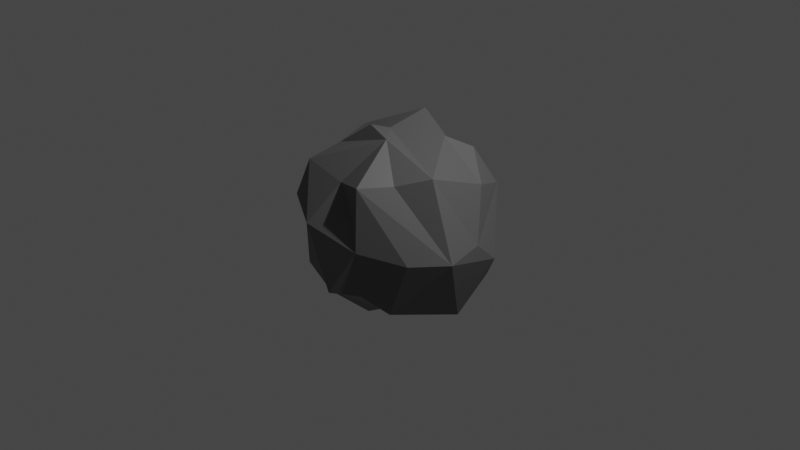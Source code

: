 # Source: stone.blend  (saved by Blender 2.80.75; exported with 4.5.12 LTS)
import bpy
from mathutils import Matrix  # noqa: F401  (used for matrix-valued properties, if any)

bpy.ops.wm.read_factory_settings(use_empty=True)
scene = bpy.context.scene
scene.name = 'Scene'

# ---- collections
col_collection = bpy.data.collections.new('Collection'); scene.collection.children.link(col_collection)

# ---- images (referenced by path relative to the original .blend; pixels are not part of the script)
import os
ASSET_DIR = os.environ.get("B2B_ASSET_DIR", "")  # directory of the original .blend (textures are referenced by path, not embedded)
HERE = os.path.dirname(os.path.abspath(__file__))  # packed textures are extracted next to this script under _unpacked/

def load_image(name, relpath, width, height, colorspace="sRGB"):
    """Load a texture the original file referenced (path relative to the .blend, or extracted next to this script)."""
    p = next((c for c in (os.path.join(HERE, relpath), os.path.join(ASSET_DIR, relpath)) if relpath and os.path.exists(c)), "")
    if p:
        img = bpy.data.images.load(p, check_existing=True)
        img.name = name
    else:  # same state as the original file: an image datablock whose file is absent (Cycles renders it pink)
        img = bpy.data.images.new(name, width, height)
        img.source = "FILE"
        img.filepath = "//" + (relpath or name)
    img.colorspace_settings.name = colorspace
    return img
img_untitled = load_image('Untitled', 'stone.png', 1024, 1024, 'sRGB')

# ---- materials (node trees are filled in below, after node groups)
mat_material_001 = bpy.data.materials.new('Material.001')

# ---- material node trees
mat_material_001.use_nodes = True; mat_material_001.node_tree.nodes.clear()
_N = mat_material_001.node_tree.nodes; _L = mat_material_001.node_tree.links
n0 = _N.new('ShaderNodeOutputMaterial'); n0.name = 'Material Output'; n0.location = (311, 300)
n1 = _N.new('ShaderNodeBsdfPrincipled'); n1.name = 'Principled BSDF'; n1.location = (-99, 290)
n1.distribution = 'GGX'
n1.subsurface_method = 'BURLEY'
n1.inputs[0].default_value = (0.1288, 0.1288, 0.1288, 1.0)
n1.inputs[3].default_value = 1.45
n1.inputs[27].default_value = (0.0, 0.0, 0.0, 1.0)
n1.inputs[28].default_value = 1.0
n2 = _N.new('ShaderNodeTexImage'); n2.name = 'Image Texture'; n2.location = (484, 253)
n2.image = img_untitled
_L.new(n1.outputs[0], n0.inputs[0])
n0.is_active_output = True

# ---- world
world_world = bpy.data.worlds.new('World'); scene.world = world_world
world_world.use_nodes = True; world_world.node_tree.nodes.clear()
_N = world_world.node_tree.nodes; _L = world_world.node_tree.links
n0 = _N.new('ShaderNodeOutputWorld'); n0.name = 'World Output'; n0.location = (300, 300)
n1 = _N.new('ShaderNodeBackground'); n1.name = 'Background'; n1.location = (10, 300)
n1.inputs[0].default_value = (0.05088, 0.05088, 0.05088, 1.0)
_L.new(n1.outputs[0], n0.inputs[0])
n0.is_active_output = True
world_world.color = (0.05088, 0.05088, 0.05088)
world_world.use_sun_shadow = False
world_world.sun_shadow_jitter_overblur = 0.0

# ---- cameras
cam_camera = bpy.data.cameras.new('Camera')
cam_camera.clip_end = 100.0
cam_camera.ortho_scale = 7.314

# ---- lights
light_light = bpy.data.lights.new('Light', 'POINT')
light_light.transmission_factor = 0.0
light_light.energy = 1000.0
light_light.shadow_soft_size = 0.1
light_light.shadow_maximum_resolution = 0.006
light_light.use_absolute_resolution = True

# ---- meshes
me_icosphere = bpy.data.meshes.new('Icosphere')
me_icosphere.from_pydata([(-0.2416, -0.727, -0.6521), (-0.4016, 0.6847, -0.4952), (-0.6834, -0.3826, 0.4274), (0.7235, 0.1319, -0.8664), (0.2797, 0.3271, -0.9029), (-0.05682, 0.05382, -1.037), (-0.1706, 0.5136, -0.897), (0.9525, 0.1462, 0.001824), (0.1172, -1.044, -0.4038), (-0.6813, 0.8246, -0.05058), (-0.5622, -0.2778, 0.7529), (-0.7221, 0.1882, 0.7804), (0.7211, 0.5593, -0.5485), (-0.6056, -0.8218, 0.3386), (0.5763, 0.7277, -0.3561), (0.07245, 0.865, 0.4221), (-0.9139, 0.002029, 0.4334), (0.2674, -0.7971, 0.6707), (-0.1436, 0.01555, 0.9441), (-0.5877, -0.6594, 0.6726), (-0.6911, 0.5365, 0.5765), (-0.8178, -0.2891, -0.7383), (0.353, -0.8961, 0.0585), (0.7774, -0.6268, -0.02167), (-0.9794, 0.2775, 0.007656), (0.1407, -0.298, 0.9876), (-0.2306, -0.1676, 1.004), (-0.04036, 0.3932, 1.087), (0.3481, 0.28, 0.9284), (0.7678, 0.3682, 0.5206), (0.4791, 0.556, 0.7754), (-0.05501, -0.7108, 0.6075), (0.4593, -0.4969, 0.661), (0.7205, -0.251, 0.748), (0.5615, 0.8338, 0.3296), (-0.292, 0.9448, -0.008674), (-0.4277, 0.7699, 0.4393), (-0.9578, -0.2746, 0.1746), (-0.2168, -1.018, 0.2206), (1.042, -0.3002, -0.02233), (0.03405, 1.088, -0.1541), (-0.7158, 0.3533, -0.2296), (-0.7812, -0.489, -0.1472), (-0.5699, -0.7241, -0.4486), (0.3209, -0.8168, -0.4489), (0.8977, 0.4613, -0.2763), (0.2905, 0.472, -0.5811), (0.1123, 0.7914, -0.6109), (-0.7112, 0.4958, -0.5706), (-0.1198, -0.325, -1.006), (0.5773, -0.6694, -0.6044), (0.1576, -0.4038, -0.8265)], [], [(5, 51, 49), (50, 39, 23), (0, 8, 38), (0, 38, 43), (21, 42, 24), (1, 35, 40), (12, 14, 45), (33, 28, 18), (33, 29, 28), (28, 15, 27), (16, 2, 10), (10, 25, 26), (10, 19, 25), (40, 35, 15), (9, 20, 36), (42, 38, 13), (8, 22, 38), (22, 23, 17), (4, 46, 12), (6, 1, 47), (6, 48, 1), (5, 21, 48), (5, 49, 21), (0, 51, 44), (3, 50, 51), (51, 50, 44), (0, 44, 8), (3, 5, 4), (3, 51, 5), (45, 3, 12), (3, 4, 12), (49, 0, 43), (21, 49, 43), (6, 5, 48), (46, 4, 47), (4, 6, 47), (12, 46, 14), (46, 47, 14), (7, 39, 45), (39, 3, 45), (39, 7, 33), (44, 23, 22), (44, 50, 23), (22, 8, 44), (37, 13, 2), (37, 42, 13), (41, 48, 24), (48, 21, 24), (9, 41, 24), (9, 48, 41), (20, 9, 24), (47, 1, 40), (34, 14, 40), (14, 47, 40), (34, 40, 15), (39, 33, 32), (17, 39, 32), (17, 23, 39), (38, 31, 19), (38, 22, 31), (22, 17, 31), (13, 38, 19), (13, 19, 2), (37, 2, 16), (16, 24, 37), (24, 16, 20), (15, 35, 36), (35, 9, 36), (34, 30, 29), (34, 15, 30), (7, 34, 29), (7, 45, 34), (7, 29, 33), (25, 32, 33), (25, 33, 18), (31, 17, 25), (25, 19, 31), (26, 25, 18), (10, 2, 19), (18, 11, 10), (11, 16, 10), (18, 10, 26), (27, 20, 11), (27, 36, 20), (15, 36, 27), (27, 11, 18), (30, 15, 28), (28, 29, 30), (18, 28, 27), (20, 16, 11), (17, 32, 25), (14, 34, 45), (42, 37, 24), (43, 38, 42), (35, 1, 9), (1, 48, 9), (21, 43, 42), (5, 6, 4), (39, 50, 3), (49, 51, 0)])
_uv = me_icosphere.uv_layers.new(name='UVMap')
_uv.uv.foreach_set('vector', [0.4201, 0.7683, 0.4201, 0.8713, 0.3657, 0.8327, 0.845, 0.7531, 0.66, 0.8223, 0.6983, 0.7424, 0.5304, 0.5784, 0.6567, 0.571, 0.6567, 0.7006, 0.5304, 0.5784, 0.6567, 0.7006, 0.5026, 0.6561, 0.7324, 0.03743, 0.7183, 0.1677, 0.5546, 0.118, 0.7792, 0.5673, 0.6567, 0.5205, 0.6821, 0.4504, 0.3657, 0.05916, 0.3501, 0.1069, 0.3045, 0.02629, 0.898, 0.3019, 0.7805, 0.2267, 0.8178, 0.1204, 0.0, 0.03837, 0.136, 0.07064, 0.03394, 0.1585, 0.03394, 0.1585, 0.2088, 0.2414, 0.009744, 0.248, 0.5697, 0.2255, 0.6361, 0.2688, 0.5756, 0.3245, 0.2415, 0.3684, 0.08624, 0.4351, 0.1399, 0.3698, 0.2415, 0.3684, 0.2957, 0.4141, 0.08624, 0.4351, 0.35, 0.2472, 0.2922, 0.3039, 0.2088, 0.2414, 0.4227, 0.0677, 0.4273, 0.2111, 0.3718, 0.1739, 0.4544, 0.7131, 0.6567, 0.7006, 0.578, 0.7656, 0.3257, 0.6859, 0.2142, 0.6435, 0.3152, 0.5584, 0.2142, 0.6435, 0.1156, 0.6835, 0.151, 0.5436, 0.9443, 0.4547, 0.8636, 0.4377, 0.869, 0.3445, 0.892, 0.5379, 0.7792, 0.5673, 0.8145, 0.4597, 0.892, 0.5379, 0.8029, 0.6417, 0.7792, 0.5673, 0.1503, 0.6859, 0.1503, 0.8568, 0.0, 0.8262, 0.3786, 0.4533, 0.4435, 0.4903, 0.3657, 0.6333, 0.5304, 0.5784, 0.509, 0.473, 0.6375, 0.5189, 0.4805, 0.3445, 0.6316, 0.4494, 0.509, 0.473, 0.509, 0.473, 0.6316, 0.4494, 0.6375, 0.5189, 0.5304, 0.5784, 0.6375, 0.5189, 0.6567, 0.571, 0.9894, 0.3722, 0.9894, 0.5401, 0.9443, 0.4547, 0.4805, 0.3445, 0.509, 0.473, 0.3786, 0.4533, 0.715, 0.9768, 0.866, 0.9331, 0.7912, 1.0, 0.9894, 0.3722, 0.9443, 0.4547, 0.869, 0.3445, 0.4435, 0.4903, 0.5304, 0.5784, 0.5026, 0.6561, 0.3657, 0.6333, 0.4435, 0.4903, 0.5026, 0.6561, 0.1503, 0.7428, 0.2132, 0.6859, 0.2132, 0.8646, 0.2754, 0.7797, 0.2444, 0.8374, 0.2132, 0.7631, 0.9443, 0.4547, 0.892, 0.5379, 0.8145, 0.4597, 0.869, 0.3445, 0.8636, 0.4377, 0.801, 0.3614, 0.2754, 0.7797, 0.2132, 0.7631, 0.2754, 0.6859, 0.6567, 0.9034, 0.66, 0.8223, 0.715, 0.9768, 0.66, 0.8223, 0.866, 0.9331, 0.715, 0.9768, 0.866, 0.681, 0.9379, 0.6417, 0.9379, 0.8266, 0.8464, 0.7008, 0.6983, 0.7424, 0.738, 0.6602, 0.8464, 0.7008, 0.845, 0.7531, 0.6983, 0.7424, 0.738, 0.6602, 0.866, 0.6417, 0.8464, 0.7008, 0.6554, 0.2012, 0.7324, 0.2959, 0.6361, 0.2688, 0.4163, 0.7683, 0.4544, 0.7131, 0.578, 0.7656, 0.9683, 0.238, 1.0, 0.1682, 1.0, 0.3096, 0.5425, 0.0, 0.7324, 0.03743, 0.5546, 0.118, 0.9683, 0.2644, 0.898, 0.1953, 0.9683, 0.1682, 0.2849, 0.6859, 0.363, 0.7903, 0.2754, 0.7903, 0.4273, 0.2111, 0.4227, 0.0677, 0.5546, 0.118, 0.8145, 0.4597, 0.7792, 0.5673, 0.6821, 0.4504, 0.2353, 0.1411, 0.3501, 0.1069, 0.35, 0.2472, 0.801, 0.3614, 0.8145, 0.4597, 0.6821, 0.4504, 0.2353, 0.1411, 0.35, 0.2472, 0.2088, 0.2414, 0.03177, 0.6859, 0.0, 0.5391, 0.0845, 0.5401, 0.151, 0.5436, 0.03177, 0.6859, 0.0845, 0.5401, 0.151, 0.5436, 0.1156, 0.6835, 0.03177, 0.6859, 0.3152, 0.5584, 0.2091, 0.4994, 0.2957, 0.4141, 0.3152, 0.5584, 0.2142, 0.6435, 0.2091, 0.4994, 0.2142, 0.6435, 0.151, 0.5436, 0.2091, 0.4994, 0.3537, 0.4709, 0.3152, 0.5584, 0.2957, 0.4141, 0.7324, 0.2959, 0.666, 0.3439, 0.6361, 0.2688, 0.6554, 0.2012, 0.6361, 0.2688, 0.5697, 0.2255, 0.5697, 0.2255, 0.5546, 0.118, 0.6554, 0.2012, 0.5546, 0.118, 0.5697, 0.2255, 0.4273, 0.2111, 0.2088, 0.2414, 0.2922, 0.3039, 0.1776, 0.3313, 0.2922, 0.3039, 0.2715, 0.3684, 0.1776, 0.3313, 0.2353, 0.1411, 0.1074, 0.1499, 0.136, 0.07064, 0.2353, 0.1411, 0.2088, 0.2414, 0.1074, 0.1499, 0.2067, 0.0, 0.2353, 0.1411, 0.136, 0.07064, 0.2067, 0.0, 0.3045, 0.02629, 0.2353, 0.1411, 0.9725, 0.1682, 0.898, 0.1226, 0.9725, 0.0, 0.08624, 0.4351, 0.0845, 0.5401, 0.0, 0.5391, 0.9379, 0.7635, 0.9931, 0.6417, 0.9931, 0.8376, 0.2091, 0.4994, 0.151, 0.5436, 0.08624, 0.4351, 0.08624, 0.4351, 0.2957, 0.4141, 0.2091, 0.4994, 0.9531, 0.8454, 0.9379, 0.7635, 0.9931, 0.8376, 0.5756, 0.3245, 0.6361, 0.2688, 0.666, 0.3439, 0.8178, 0.1204, 0.8194, 0.0, 0.898, 0.03019, 0.4849, 0.2803, 0.5697, 0.2255, 0.5756, 0.3245, 0.4574, 0.7683, 0.4574, 0.8669, 0.4201, 0.7958, 0.3657, 0.3445, 0.4273, 0.2111, 0.4849, 0.2803, 0.009744, 0.248, 0.1776, 0.3313, 0.1098, 0.3684, 0.2088, 0.2414, 0.1776, 0.3313, 0.009744, 0.248, 0.7324, 0.1448, 0.8194, 0.0, 0.8178, 0.1204, 0.1074, 0.1499, 0.2088, 0.2414, 0.03394, 0.1585, 0.03394, 0.1585, 0.136, 0.07064, 0.1074, 0.1499, 0.8178, 0.1204, 0.7805, 0.2267, 0.7324, 0.1448, 0.4273, 0.2111, 0.5697, 0.2255, 0.4849, 0.2803, 0.151, 0.5436, 0.0845, 0.5401, 0.08624, 0.4351, 0.3501, 0.1069, 0.2353, 0.1411, 0.3045, 0.02629, 0.7183, 0.1677, 0.6554, 0.2012, 0.5546, 0.118, 0.5026, 0.6561, 0.6567, 0.7006, 0.4544, 0.7131, 0.6567, 0.5205, 0.7792, 0.5673, 0.66, 0.6071, 0.7792, 0.5673, 0.8029, 0.6417, 0.66, 0.6071, 0.3657, 0.6333, 0.5026, 0.6561, 0.4544, 0.7131, 0.9894, 0.5401, 0.892, 0.5379, 0.9443, 0.4547, 0.66, 0.8223, 0.845, 0.7531, 0.866, 0.9331, 0.4435, 0.4903, 0.509, 0.473, 0.5304, 0.5784])
me_icosphere.materials.append(mat_material_001)
me_icosphere.use_remesh_preserve_volume = False
me_icosphere.use_remesh_preserve_attributes = False
me_icosphere.use_mirror_vertex_groups = False
me_icosphere.update()

# ---- objects
ob_light = bpy.data.objects.new('Light', light_light)
ob_camera = bpy.data.objects.new('Camera', cam_camera)
ob_icosphere = bpy.data.objects.new('Icosphere', me_icosphere)

# ---- transforms, parenting, visibility, modifiers, constraints
ob_light.location = (4.076, 1.005, 5.904)
ob_light.rotation_euler = (0.6503, 0.05522, 1.866)
ob_light.lock_rotations_4d = False
ob_light.empty_display_type = 'ARROWS'
ob_light.color = (0.0, 0.0, 0.0, 0.0)
ob_light.lineart.crease_threshold = 0.0
ob_camera.location = (7.359, -6.926, 4.958)
ob_camera.rotation_euler = (1.109, 0.0, 0.8149)
ob_camera.lock_rotations_4d = False
ob_camera.empty_display_type = 'ARROWS'
ob_camera.color = (0.0, 0.0, 0.0, 0.0)
ob_camera.display_type = 'WIRE'
ob_camera.lineart.crease_threshold = 0.0
ob_icosphere.location = (0.0, 0.0, 0.0)
ob_icosphere.lineart.crease_threshold = 0.0

# ---- collection membership
col_collection.objects.link(ob_light)
col_collection.objects.link(ob_camera)
col_collection.objects.link(ob_icosphere)

# ---- scene / render settings (as saved in the file)
scene.camera = ob_camera
scene.frame_start = 1; scene.frame_end = 250; scene.frame_set(1)
scene.render.engine = 'CYCLES'
scene.cycles.use_denoising = False
scene.cycles.samples = 128
scene.cycles.sampling_pattern = 'TABULATED_SOBOL'
scene.cycles.use_adaptive_sampling = False
scene.cycles.use_light_tree = False
scene.view_settings.view_transform = 'Filmic'
bpy.context.view_layer.update()
